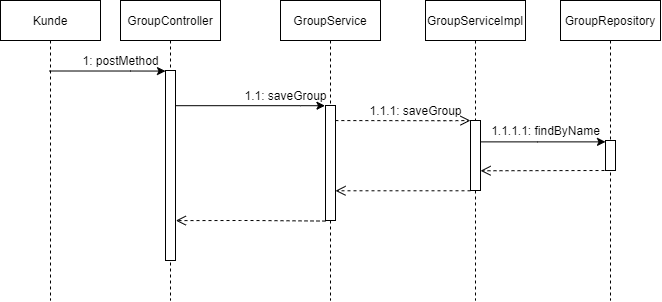

The diagram above was exported from draw.io. Its source (the exported page's mxGraphModel, read from the mxfile embedded in the PNG):
<mxGraphModel dx="1641" dy="449" grid="1" gridSize="10" guides="1" tooltips="1" connect="1" arrows="1" fold="1" page="1" pageScale="1" pageWidth="850" pageHeight="1100" math="0" shadow="0">
  <root>
    <mxCell id="0" />
    <mxCell id="1" parent="0" />
    <mxCell id="3nuBFxr9cyL0pnOWT2aG-1" value="GroupController" style="shape=umlLifeline;perimeter=lifelinePerimeter;container=1;collapsible=0;recursiveResize=0;rounded=0;shadow=0;strokeWidth=1;" parent="1" vertex="1">
      <mxGeometry x="70" y="80" width="100" height="300" as="geometry" />
    </mxCell>
    <mxCell id="3nuBFxr9cyL0pnOWT2aG-2" value="" style="points=[];perimeter=orthogonalPerimeter;rounded=0;shadow=0;strokeWidth=1;" parent="3nuBFxr9cyL0pnOWT2aG-1" vertex="1">
      <mxGeometry x="45" y="70" width="10" height="190" as="geometry" />
    </mxCell>
    <mxCell id="6rXRusnpQmTOZhi-XZ4K-13" value="1: postMethod" style="text;html=1;align=center;verticalAlign=middle;resizable=0;points=[];autosize=1;strokeColor=none;fillColor=none;" vertex="1" parent="3nuBFxr9cyL0pnOWT2aG-1">
      <mxGeometry x="-45" y="50" width="90" height="20" as="geometry" />
    </mxCell>
    <mxCell id="3nuBFxr9cyL0pnOWT2aG-5" value="GroupService" style="shape=umlLifeline;perimeter=lifelinePerimeter;container=1;collapsible=0;recursiveResize=0;rounded=0;shadow=0;strokeWidth=1;" parent="1" vertex="1">
      <mxGeometry x="230" y="80" width="100" height="300" as="geometry" />
    </mxCell>
    <mxCell id="3nuBFxr9cyL0pnOWT2aG-4" value="" style="points=[];perimeter=orthogonalPerimeter;rounded=0;shadow=0;strokeWidth=1;" parent="3nuBFxr9cyL0pnOWT2aG-5" vertex="1">
      <mxGeometry x="45" y="105" width="10" height="115" as="geometry" />
    </mxCell>
    <mxCell id="6rXRusnpQmTOZhi-XZ4K-19" value="" style="verticalAlign=bottom;endArrow=open;dashed=1;endSize=8;shadow=0;strokeWidth=1;exitX=-0.022;exitY=0.938;exitDx=0;exitDy=0;exitPerimeter=0;entryX=1.034;entryY=0.79;entryDx=0;entryDy=0;entryPerimeter=0;" edge="1" parent="3nuBFxr9cyL0pnOWT2aG-5" target="3nuBFxr9cyL0pnOWT2aG-2">
      <mxGeometry relative="1" as="geometry">
        <mxPoint x="-140" y="220" as="targetPoint" />
        <mxPoint x="45" y="220.56000000000006" as="sourcePoint" />
        <Array as="points">
          <mxPoint x="-29.78" y="220" />
        </Array>
      </mxGeometry>
    </mxCell>
    <mxCell id="6rXRusnpQmTOZhi-XZ4K-1" value="GroupServiceImpl" style="shape=umlLifeline;perimeter=lifelinePerimeter;container=1;collapsible=0;recursiveResize=0;rounded=0;shadow=0;strokeWidth=1;" vertex="1" parent="1">
      <mxGeometry x="375" y="80" width="100" height="300" as="geometry" />
    </mxCell>
    <mxCell id="6rXRusnpQmTOZhi-XZ4K-16" value="" style="verticalAlign=bottom;endArrow=open;dashed=1;endSize=8;shadow=0;strokeWidth=1;" edge="1" parent="6rXRusnpQmTOZhi-XZ4K-1" target="3nuBFxr9cyL0pnOWT2aG-4">
      <mxGeometry relative="1" as="geometry">
        <mxPoint x="-55" y="190" as="targetPoint" />
        <mxPoint x="45" y="190.27999999999997" as="sourcePoint" />
      </mxGeometry>
    </mxCell>
    <mxCell id="6rXRusnpQmTOZhi-XZ4K-26" value="" style="points=[];perimeter=orthogonalPerimeter;rounded=0;shadow=0;strokeWidth=1;" vertex="1" parent="6rXRusnpQmTOZhi-XZ4K-1">
      <mxGeometry x="45" y="120" width="10" height="70" as="geometry" />
    </mxCell>
    <mxCell id="6rXRusnpQmTOZhi-XZ4K-7" value="1.1.1: saveGroup" style="text;html=1;align=center;verticalAlign=middle;resizable=0;points=[];autosize=1;strokeColor=none;fillColor=none;" vertex="1" parent="6rXRusnpQmTOZhi-XZ4K-1">
      <mxGeometry x="-65" y="100" width="110" height="20" as="geometry" />
    </mxCell>
    <mxCell id="6rXRusnpQmTOZhi-XZ4K-10" value="Kunde" style="shape=umlLifeline;perimeter=lifelinePerimeter;container=1;collapsible=0;recursiveResize=0;rounded=0;shadow=0;strokeWidth=1;" vertex="1" parent="1">
      <mxGeometry x="-50" y="80" width="100" height="300" as="geometry" />
    </mxCell>
    <mxCell id="6rXRusnpQmTOZhi-XZ4K-12" style="edgeStyle=orthogonalEdgeStyle;rounded=0;orthogonalLoop=1;jettySize=auto;html=1;exitX=0.486;exitY=0.235;exitDx=0;exitDy=0;exitPerimeter=0;entryX=0;entryY=0.003;entryDx=0;entryDy=0;entryPerimeter=0;" edge="1" parent="1" source="6rXRusnpQmTOZhi-XZ4K-10" target="3nuBFxr9cyL0pnOWT2aG-2">
      <mxGeometry relative="1" as="geometry">
        <mxPoint x="20" y="150.04" as="sourcePoint" />
        <mxPoint x="140" y="150" as="targetPoint" />
        <Array as="points">
          <mxPoint x="80" y="151" />
        </Array>
      </mxGeometry>
    </mxCell>
    <mxCell id="6rXRusnpQmTOZhi-XZ4K-15" style="edgeStyle=orthogonalEdgeStyle;rounded=0;orthogonalLoop=1;jettySize=auto;html=1;entryX=-0.052;entryY=0.002;entryDx=0;entryDy=0;entryPerimeter=0;" edge="1" parent="1" source="3nuBFxr9cyL0pnOWT2aG-2" target="3nuBFxr9cyL0pnOWT2aG-4">
      <mxGeometry relative="1" as="geometry">
        <Array as="points">
          <mxPoint x="250" y="185" />
        </Array>
      </mxGeometry>
    </mxCell>
    <mxCell id="6rXRusnpQmTOZhi-XZ4K-4" value="1.1: saveGroup" style="text;html=1;align=center;verticalAlign=middle;resizable=0;points=[];autosize=1;strokeColor=none;fillColor=none;" vertex="1" parent="1">
      <mxGeometry x="185" y="165" width="100" height="20" as="geometry" />
    </mxCell>
    <mxCell id="6rXRusnpQmTOZhi-XZ4K-32" value="GroupRepository" style="shape=umlLifeline;perimeter=lifelinePerimeter;container=1;collapsible=0;recursiveResize=0;rounded=0;shadow=0;strokeWidth=1;" vertex="1" parent="1">
      <mxGeometry x="510" y="80" width="100" height="300" as="geometry" />
    </mxCell>
    <mxCell id="6rXRusnpQmTOZhi-XZ4K-29" value="" style="points=[];perimeter=orthogonalPerimeter;rounded=0;shadow=0;strokeWidth=1;" vertex="1" parent="6rXRusnpQmTOZhi-XZ4K-32">
      <mxGeometry x="45" y="140" width="10" height="30" as="geometry" />
    </mxCell>
    <mxCell id="6rXRusnpQmTOZhi-XZ4K-35" value="1.1.1.1: findByName" style="text;html=1;align=center;verticalAlign=middle;resizable=0;points=[];autosize=1;strokeColor=none;fillColor=none;" vertex="1" parent="6rXRusnpQmTOZhi-XZ4K-32">
      <mxGeometry x="-75" y="120" width="120" height="20" as="geometry" />
    </mxCell>
    <mxCell id="6rXRusnpQmTOZhi-XZ4K-33" style="edgeStyle=orthogonalEdgeStyle;rounded=0;orthogonalLoop=1;jettySize=auto;html=1;entryX=0.001;entryY=0.046;entryDx=0;entryDy=0;entryPerimeter=0;" edge="1" parent="1" source="6rXRusnpQmTOZhi-XZ4K-26" target="6rXRusnpQmTOZhi-XZ4K-29">
      <mxGeometry relative="1" as="geometry">
        <Array as="points">
          <mxPoint x="487" y="221" />
        </Array>
      </mxGeometry>
    </mxCell>
    <mxCell id="6rXRusnpQmTOZhi-XZ4K-34" value="" style="verticalAlign=bottom;endArrow=open;dashed=1;endSize=8;shadow=0;strokeWidth=1;exitX=0.5;exitY=1;exitDx=0;exitDy=0;exitPerimeter=0;entryX=1.006;entryY=0.718;entryDx=0;entryDy=0;entryPerimeter=0;" edge="1" parent="1" source="6rXRusnpQmTOZhi-XZ4K-29" target="6rXRusnpQmTOZhi-XZ4K-26">
      <mxGeometry relative="1" as="geometry">
        <mxPoint x="435" y="249.99999999999997" as="targetPoint" />
        <mxPoint x="540" y="250" as="sourcePoint" />
      </mxGeometry>
    </mxCell>
    <mxCell id="6rXRusnpQmTOZhi-XZ4K-28" value="" style="verticalAlign=bottom;endArrow=open;dashed=1;endSize=8;shadow=0;strokeWidth=1;entryX=-0.005;entryY=0.001;entryDx=0;entryDy=0;entryPerimeter=0;exitX=0.986;exitY=0.131;exitDx=0;exitDy=0;exitPerimeter=0;" edge="1" parent="1" source="3nuBFxr9cyL0pnOWT2aG-4" target="6rXRusnpQmTOZhi-XZ4K-26">
      <mxGeometry relative="1" as="geometry">
        <mxPoint x="470.3400000000002" y="200.00000000000006" as="targetPoint" />
        <mxPoint x="290.00000000000006" y="199.99999999999994" as="sourcePoint" />
        <Array as="points">
          <mxPoint x="395.33" y="200.2" />
        </Array>
      </mxGeometry>
    </mxCell>
  </root>
</mxGraphModel>